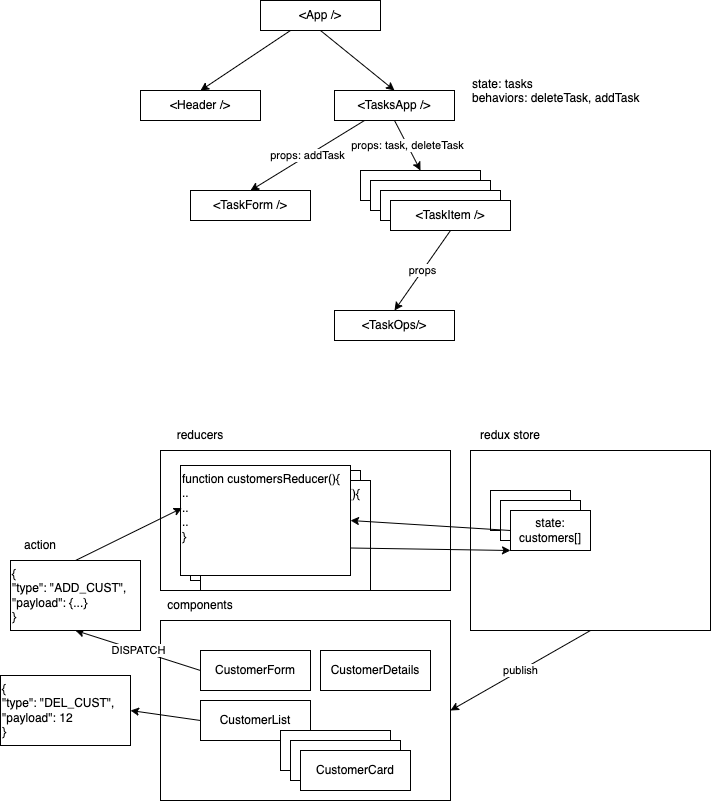

The diagram above was exported from draw.io. Its source (the exported page's mxGraphModel, read from the mxfile embedded in the PNG):
<mxGraphModel dx="826" dy="393" grid="1" gridSize="10" guides="1" tooltips="1" connect="1" arrows="1" fold="1" page="1" pageScale="1" pageWidth="827" pageHeight="1169" math="0" shadow="0">
  <root>
    <mxCell id="0" />
    <mxCell id="1" parent="0" />
    <mxCell id="4" style="edgeStyle=none;html=1;exitX=0.25;exitY=1;exitDx=0;exitDy=0;entryX=0.5;entryY=0;entryDx=0;entryDy=0;" parent="1" source="2" target="3" edge="1">
      <mxGeometry relative="1" as="geometry" />
    </mxCell>
    <mxCell id="6" style="edgeStyle=none;html=1;exitX=0.5;exitY=1;exitDx=0;exitDy=0;entryX=0.5;entryY=0;entryDx=0;entryDy=0;" parent="1" source="2" target="5" edge="1">
      <mxGeometry relative="1" as="geometry" />
    </mxCell>
    <mxCell id="2" value="&amp;lt;App /&amp;gt;" style="rounded=0;whiteSpace=wrap;html=1;" parent="1" vertex="1">
      <mxGeometry x="280" y="60" width="120" height="30" as="geometry" />
    </mxCell>
    <mxCell id="3" value="&amp;lt;Header /&amp;gt;" style="rounded=0;whiteSpace=wrap;html=1;" parent="1" vertex="1">
      <mxGeometry x="160" y="150" width="120" height="30" as="geometry" />
    </mxCell>
    <mxCell id="11" value="props: task, deleteTask" style="edgeStyle=none;html=1;exitX=0.5;exitY=1;exitDx=0;exitDy=0;entryX=0.5;entryY=0;entryDx=0;entryDy=0;" parent="1" source="5" target="7" edge="1">
      <mxGeometry relative="1" as="geometry" />
    </mxCell>
    <mxCell id="14" value="props: addTask" style="edgeStyle=none;html=1;exitX=0.25;exitY=1;exitDx=0;exitDy=0;entryX=0.5;entryY=0;entryDx=0;entryDy=0;" parent="1" source="5" target="13" edge="1">
      <mxGeometry relative="1" as="geometry" />
    </mxCell>
    <mxCell id="5" value="&amp;lt;TasksApp /&amp;gt;" style="rounded=0;whiteSpace=wrap;html=1;" parent="1" vertex="1">
      <mxGeometry x="354" y="150" width="120" height="30" as="geometry" />
    </mxCell>
    <mxCell id="7" value="&amp;lt;TaskItem /&amp;gt;" style="rounded=0;whiteSpace=wrap;html=1;" parent="1" vertex="1">
      <mxGeometry x="380" y="230" width="120" height="30" as="geometry" />
    </mxCell>
    <mxCell id="8" value="&amp;lt;TaskItem /&amp;gt;" style="rounded=0;whiteSpace=wrap;html=1;" parent="1" vertex="1">
      <mxGeometry x="390" y="240" width="120" height="30" as="geometry" />
    </mxCell>
    <mxCell id="9" value="&amp;lt;TaskItem /&amp;gt;" style="rounded=0;whiteSpace=wrap;html=1;" parent="1" vertex="1">
      <mxGeometry x="400" y="250" width="120" height="30" as="geometry" />
    </mxCell>
    <mxCell id="17" value="props" style="edgeStyle=none;html=1;exitX=0.5;exitY=1;exitDx=0;exitDy=0;entryX=0.5;entryY=0;entryDx=0;entryDy=0;" parent="1" source="10" target="16" edge="1">
      <mxGeometry relative="1" as="geometry" />
    </mxCell>
    <mxCell id="10" value="&amp;lt;TaskItem /&amp;gt;" style="rounded=0;whiteSpace=wrap;html=1;" parent="1" vertex="1">
      <mxGeometry x="410" y="260" width="120" height="30" as="geometry" />
    </mxCell>
    <mxCell id="12" value="state: tasks&lt;br&gt;behaviors: deleteTask, addTask" style="text;html=1;strokeColor=none;fillColor=none;align=left;verticalAlign=top;whiteSpace=wrap;rounded=0;" parent="1" vertex="1">
      <mxGeometry x="490" y="130" width="240" height="80" as="geometry" />
    </mxCell>
    <mxCell id="13" value="&amp;lt;TaskForm /&amp;gt;" style="rounded=0;whiteSpace=wrap;html=1;" parent="1" vertex="1">
      <mxGeometry x="210" y="250" width="120" height="30" as="geometry" />
    </mxCell>
    <mxCell id="16" value="&amp;lt;TaskOps/&amp;gt;" style="rounded=0;whiteSpace=wrap;html=1;" parent="1" vertex="1">
      <mxGeometry x="354" y="370" width="120" height="30" as="geometry" />
    </mxCell>
    <mxCell id="18" value="" style="rounded=0;whiteSpace=wrap;html=1;" vertex="1" parent="1">
      <mxGeometry x="180" y="680" width="290" height="180" as="geometry" />
    </mxCell>
    <mxCell id="19" value="components" style="text;html=1;strokeColor=none;fillColor=none;align=center;verticalAlign=middle;whiteSpace=wrap;rounded=0;" vertex="1" parent="1">
      <mxGeometry x="180" y="650" width="80" height="30" as="geometry" />
    </mxCell>
    <mxCell id="39" value="DISPATCH" style="edgeStyle=none;html=1;exitX=0;exitY=0.5;exitDx=0;exitDy=0;entryX=0.5;entryY=1;entryDx=0;entryDy=0;" edge="1" parent="1" source="20" target="37">
      <mxGeometry relative="1" as="geometry" />
    </mxCell>
    <mxCell id="20" value="CustomerForm" style="rounded=0;whiteSpace=wrap;html=1;" vertex="1" parent="1">
      <mxGeometry x="220" y="710" width="110" height="40" as="geometry" />
    </mxCell>
    <mxCell id="41" style="edgeStyle=none;html=1;exitX=0;exitY=0.5;exitDx=0;exitDy=0;entryX=1;entryY=0.5;entryDx=0;entryDy=0;" edge="1" parent="1" source="21" target="40">
      <mxGeometry relative="1" as="geometry" />
    </mxCell>
    <mxCell id="21" value="CustomerList" style="rounded=0;whiteSpace=wrap;html=1;" vertex="1" parent="1">
      <mxGeometry x="220" y="760" width="110" height="40" as="geometry" />
    </mxCell>
    <mxCell id="22" value="CustomerDetails" style="rounded=0;whiteSpace=wrap;html=1;" vertex="1" parent="1">
      <mxGeometry x="340" y="710" width="110" height="40" as="geometry" />
    </mxCell>
    <mxCell id="23" value="CustomerCard" style="rounded=0;whiteSpace=wrap;html=1;" vertex="1" parent="1">
      <mxGeometry x="300" y="790" width="110" height="40" as="geometry" />
    </mxCell>
    <mxCell id="24" value="CustomerCard" style="rounded=0;whiteSpace=wrap;html=1;" vertex="1" parent="1">
      <mxGeometry x="310" y="800" width="110" height="40" as="geometry" />
    </mxCell>
    <mxCell id="25" value="CustomerCard" style="rounded=0;whiteSpace=wrap;html=1;" vertex="1" parent="1">
      <mxGeometry x="320" y="810" width="110" height="40" as="geometry" />
    </mxCell>
    <mxCell id="26" value="redux store" style="text;html=1;strokeColor=none;fillColor=none;align=center;verticalAlign=middle;whiteSpace=wrap;rounded=0;" vertex="1" parent="1">
      <mxGeometry x="490" y="480" width="80" height="30" as="geometry" />
    </mxCell>
    <mxCell id="31" value="publish" style="edgeStyle=none;html=1;exitX=0.5;exitY=1;exitDx=0;exitDy=0;entryX=1;entryY=0.5;entryDx=0;entryDy=0;" edge="1" parent="1" source="27" target="18">
      <mxGeometry relative="1" as="geometry" />
    </mxCell>
    <mxCell id="27" value="" style="rounded=0;whiteSpace=wrap;html=1;" vertex="1" parent="1">
      <mxGeometry x="490" y="510" width="240" height="180" as="geometry" />
    </mxCell>
    <mxCell id="28" value="state" style="rounded=0;whiteSpace=wrap;html=1;" vertex="1" parent="1">
      <mxGeometry x="510" y="550" width="80" height="40" as="geometry" />
    </mxCell>
    <mxCell id="29" value="state" style="rounded=0;whiteSpace=wrap;html=1;" vertex="1" parent="1">
      <mxGeometry x="520" y="560" width="80" height="40" as="geometry" />
    </mxCell>
    <mxCell id="30" value="state:&lt;br&gt;customers[]" style="rounded=0;whiteSpace=wrap;html=1;" vertex="1" parent="1">
      <mxGeometry x="530" y="570" width="80" height="40" as="geometry" />
    </mxCell>
    <mxCell id="32" value="" style="rounded=0;whiteSpace=wrap;html=1;" vertex="1" parent="1">
      <mxGeometry x="180" y="510" width="290" height="140" as="geometry" />
    </mxCell>
    <mxCell id="33" value="reducers" style="text;html=1;strokeColor=none;fillColor=none;align=center;verticalAlign=middle;whiteSpace=wrap;rounded=0;" vertex="1" parent="1">
      <mxGeometry x="180" y="480" width="80" height="30" as="geometry" />
    </mxCell>
    <mxCell id="34" value="function customersReducer(){&lt;br&gt;..&lt;br&gt;..&lt;br&gt;..&lt;br&gt;}" style="rounded=0;whiteSpace=wrap;html=1;align=left;verticalAlign=top;" vertex="1" parent="1">
      <mxGeometry x="210" y="530" width="170" height="110" as="geometry" />
    </mxCell>
    <mxCell id="35" value="function customersReducer(){&lt;br&gt;..&lt;br&gt;..&lt;br&gt;..&lt;br&gt;}" style="rounded=0;whiteSpace=wrap;html=1;align=left;verticalAlign=top;" vertex="1" parent="1">
      <mxGeometry x="220" y="540" width="170" height="110" as="geometry" />
    </mxCell>
    <mxCell id="44" style="edgeStyle=none;html=1;exitX=1;exitY=0.75;exitDx=0;exitDy=0;entryX=0;entryY=1;entryDx=0;entryDy=0;" edge="1" parent="1" source="36" target="30">
      <mxGeometry relative="1" as="geometry" />
    </mxCell>
    <mxCell id="36" value="function customersReducer(){&lt;br&gt;..&lt;br&gt;..&lt;br&gt;..&lt;br&gt;}" style="rounded=0;whiteSpace=wrap;html=1;align=left;verticalAlign=top;" vertex="1" parent="1">
      <mxGeometry x="200" y="525" width="170" height="110" as="geometry" />
    </mxCell>
    <mxCell id="42" style="edgeStyle=none;html=1;exitX=0.5;exitY=0;exitDx=0;exitDy=0;entryX=0.009;entryY=0.387;entryDx=0;entryDy=0;entryPerimeter=0;" edge="1" parent="1" source="37" target="36">
      <mxGeometry relative="1" as="geometry" />
    </mxCell>
    <mxCell id="37" value="{&lt;br&gt;&quot;type&quot;: &quot;ADD_CUST&quot;,&lt;br&gt;&quot;payload&quot;: {...}&lt;br&gt;}" style="rounded=0;whiteSpace=wrap;html=1;align=left;verticalAlign=top;" vertex="1" parent="1">
      <mxGeometry x="30" y="620" width="130" height="70" as="geometry" />
    </mxCell>
    <mxCell id="38" value="action" style="text;html=1;strokeColor=none;fillColor=none;align=center;verticalAlign=middle;whiteSpace=wrap;rounded=0;" vertex="1" parent="1">
      <mxGeometry x="30" y="590" width="60" height="30" as="geometry" />
    </mxCell>
    <mxCell id="40" value="{&lt;br&gt;&quot;type&quot;: &quot;DEL_CUST&quot;,&lt;br&gt;&quot;payload&quot;: 12&lt;br&gt;}" style="rounded=0;whiteSpace=wrap;html=1;align=left;verticalAlign=top;" vertex="1" parent="1">
      <mxGeometry x="20" y="735" width="130" height="70" as="geometry" />
    </mxCell>
    <mxCell id="43" style="edgeStyle=none;html=1;exitX=0;exitY=0.5;exitDx=0;exitDy=0;entryX=1;entryY=0.5;entryDx=0;entryDy=0;" edge="1" parent="1" source="30" target="36">
      <mxGeometry relative="1" as="geometry" />
    </mxCell>
  </root>
</mxGraphModel>